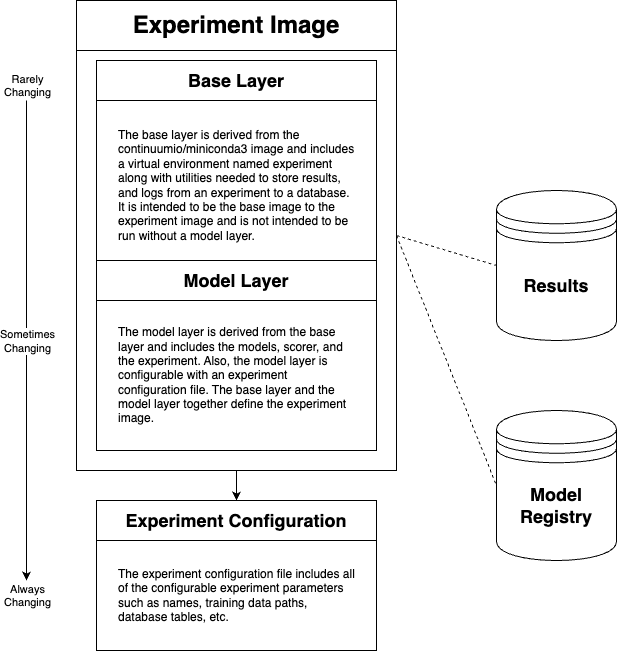

The diagram above was exported from draw.io. Its source (the exported page's mxGraphModel, read from the mxfile embedded in the PNG):
<mxGraphModel dx="998" dy="678" grid="1" gridSize="10" guides="1" tooltips="1" connect="1" arrows="1" fold="1" page="1" pageScale="1" pageWidth="850" pageHeight="1100" background="#ffffff" math="0" shadow="0">
  <root>
    <mxCell id="0" />
    <mxCell id="1" parent="0" />
    <mxCell id="F_B7ZL1ll7IYntP7bItt-32" value="Base Layer" style="swimlane;whiteSpace=wrap;html=1;startSize=40;fontSize=18;align=center;labelBackgroundColor=default;" parent="1" vertex="1">
      <mxGeometry x="140" y="260" width="280" height="200" as="geometry" />
    </mxCell>
    <mxCell id="F_B7ZL1ll7IYntP7bItt-47" value="" style="edgeStyle=orthogonalEdgeStyle;rounded=0;orthogonalLoop=1;jettySize=auto;html=1;exitX=0.5;exitY=1;exitDx=0;exitDy=0;" parent="1" source="F_B7ZL1ll7IYntP7bItt-50" target="F_B7ZL1ll7IYntP7bItt-45" edge="1">
      <mxGeometry relative="1" as="geometry" />
    </mxCell>
    <mxCell id="F_B7ZL1ll7IYntP7bItt-45" value="&lt;span style=&quot;font-size: 18px;&quot;&gt;Experiment Configuration&lt;/span&gt;" style="swimlane;whiteSpace=wrap;html=1;startSize=40;labelBackgroundColor=default;" parent="1" vertex="1">
      <mxGeometry x="140" y="700" width="280" height="150" as="geometry" />
    </mxCell>
    <mxCell id="F_B7ZL1ll7IYntP7bItt-49" value="The experiment configuration file includes all of the configurable experiment parameters such as names, training data paths, database tables, etc.&amp;nbsp;" style="text;html=1;align=left;verticalAlign=middle;whiteSpace=wrap;rounded=0;labelBackgroundColor=default;" parent="F_B7ZL1ll7IYntP7bItt-45" vertex="1">
      <mxGeometry x="20" y="40" width="240" height="110" as="geometry" />
    </mxCell>
    <mxCell id="F_B7ZL1ll7IYntP7bItt-50" value="&lt;font style=&quot;font-size: 24px;&quot;&gt;Experiment Image&lt;/font&gt;" style="swimlane;whiteSpace=wrap;html=1;startSize=50;" parent="1" vertex="1">
      <mxGeometry x="120" y="200" width="320" height="470" as="geometry" />
    </mxCell>
    <mxCell id="F_B7ZL1ll7IYntP7bItt-34" value="&lt;font style=&quot;font-size: 18px;&quot;&gt;Model Layer&lt;/font&gt;" style="swimlane;whiteSpace=wrap;html=1;startSize=40;labelBackgroundColor=default;" parent="F_B7ZL1ll7IYntP7bItt-50" vertex="1">
      <mxGeometry x="20" y="260" width="280" height="190" as="geometry" />
    </mxCell>
    <mxCell id="F_B7ZL1ll7IYntP7bItt-36" value="The model layer is derived from the base layer and includes the models, scorer, and the experiment. Also, the model layer is configurable with an experiment configuration file. The base layer and the model layer together define the experiment image." style="text;html=1;align=left;verticalAlign=middle;whiteSpace=wrap;rounded=0;labelBackgroundColor=default;" parent="F_B7ZL1ll7IYntP7bItt-34" vertex="1">
      <mxGeometry x="20" y="40" width="240" height="150" as="geometry" />
    </mxCell>
    <mxCell id="F_B7ZL1ll7IYntP7bItt-33" value="&lt;div&gt;&lt;span style=&quot;&quot;&gt;The base layer is derived from the continuumio/miniconda3 image and&amp;nbsp;&lt;/span&gt;&lt;span style=&quot;&quot;&gt;includes a virtual environment named experiment along with utilities needed to store results, and logs from an experiment to a database. It is intended to be the base image to the experiment image and is not intended to be run without a model layer.&lt;/span&gt;&lt;/div&gt;" style="text;html=1;align=left;verticalAlign=middle;whiteSpace=wrap;rounded=0;labelBackgroundColor=default;" parent="F_B7ZL1ll7IYntP7bItt-50" vertex="1">
      <mxGeometry x="40" y="110" width="240" height="150" as="geometry" />
    </mxCell>
    <mxCell id="F_B7ZL1ll7IYntP7bItt-56" value="" style="endArrow=classic;html=1;rounded=0;" parent="1" edge="1">
      <mxGeometry relative="1" as="geometry">
        <mxPoint x="70" y="300" as="sourcePoint" />
        <mxPoint x="70" y="780" as="targetPoint" />
      </mxGeometry>
    </mxCell>
    <mxCell id="F_B7ZL1ll7IYntP7bItt-57" value="Sometimes&lt;div&gt;Changing&lt;/div&gt;" style="edgeLabel;resizable=0;html=1;;align=center;verticalAlign=middle;" parent="F_B7ZL1ll7IYntP7bItt-56" connectable="0" vertex="1">
      <mxGeometry relative="1" as="geometry">
        <mxPoint as="offset" />
      </mxGeometry>
    </mxCell>
    <mxCell id="F_B7ZL1ll7IYntP7bItt-58" value="Rarely&lt;div&gt;Changing&lt;/div&gt;" style="edgeLabel;resizable=0;html=1;;align=center;verticalAlign=bottom;" parent="F_B7ZL1ll7IYntP7bItt-56" connectable="0" vertex="1">
      <mxGeometry x="-1" relative="1" as="geometry">
        <mxPoint as="offset" />
      </mxGeometry>
    </mxCell>
    <mxCell id="F_B7ZL1ll7IYntP7bItt-59" value="Always&lt;div&gt;Changing&lt;/div&gt;" style="edgeLabel;resizable=0;html=1;;align=center;verticalAlign=bottom;" parent="F_B7ZL1ll7IYntP7bItt-56" connectable="0" vertex="1">
      <mxGeometry x="1" relative="1" as="geometry">
        <mxPoint y="30" as="offset" />
      </mxGeometry>
    </mxCell>
    <mxCell id="x6d0dntDNhP9VpKKzTVk-2" value="" style="shape=datastore;whiteSpace=wrap;html=1;" vertex="1" parent="1">
      <mxGeometry x="540" y="390" width="120" height="150" as="geometry" />
    </mxCell>
    <mxCell id="x6d0dntDNhP9VpKKzTVk-4" value="&lt;b&gt;&lt;font style=&quot;font-size: 18px;&quot;&gt;Results&lt;/font&gt;&lt;/b&gt;" style="text;html=1;align=center;verticalAlign=middle;whiteSpace=wrap;rounded=0;" vertex="1" parent="1">
      <mxGeometry x="570" y="470" width="60" height="30" as="geometry" />
    </mxCell>
    <mxCell id="x6d0dntDNhP9VpKKzTVk-6" value="" style="shape=datastore;whiteSpace=wrap;html=1;" vertex="1" parent="1">
      <mxGeometry x="540" y="610" width="120" height="150" as="geometry" />
    </mxCell>
    <mxCell id="x6d0dntDNhP9VpKKzTVk-5" value="&lt;b&gt;&lt;font style=&quot;font-size: 18px;&quot;&gt;Model&lt;/font&gt;&lt;/b&gt;&lt;div&gt;&lt;b&gt;&lt;font style=&quot;font-size: 18px;&quot;&gt;&lt;font style=&quot;&quot;&gt;Regi&lt;/font&gt;&lt;font style=&quot;&quot;&gt;stry&lt;/font&gt;&lt;/font&gt;&lt;/b&gt;&lt;/div&gt;" style="text;html=1;align=center;verticalAlign=middle;whiteSpace=wrap;rounded=0;" vertex="1" parent="1">
      <mxGeometry x="570" y="690" width="60" height="30" as="geometry" />
    </mxCell>
    <mxCell id="x6d0dntDNhP9VpKKzTVk-15" value="" style="endArrow=none;dashed=1;html=1;rounded=0;entryX=0;entryY=0.5;entryDx=0;entryDy=0;exitX=1;exitY=0.5;exitDx=0;exitDy=0;" edge="1" parent="1" source="F_B7ZL1ll7IYntP7bItt-50" target="x6d0dntDNhP9VpKKzTVk-2">
      <mxGeometry width="50" height="50" relative="1" as="geometry">
        <mxPoint x="440" y="480" as="sourcePoint" />
        <mxPoint x="490" y="430" as="targetPoint" />
      </mxGeometry>
    </mxCell>
    <mxCell id="x6d0dntDNhP9VpKKzTVk-17" value="" style="endArrow=none;dashed=1;html=1;rounded=0;entryX=0;entryY=0.5;entryDx=0;entryDy=0;exitX=1;exitY=0.5;exitDx=0;exitDy=0;" edge="1" parent="1" source="F_B7ZL1ll7IYntP7bItt-50" target="x6d0dntDNhP9VpKKzTVk-6">
      <mxGeometry width="50" height="50" relative="1" as="geometry">
        <mxPoint x="440" y="480" as="sourcePoint" />
        <mxPoint x="490" y="430" as="targetPoint" />
      </mxGeometry>
    </mxCell>
  </root>
</mxGraphModel>